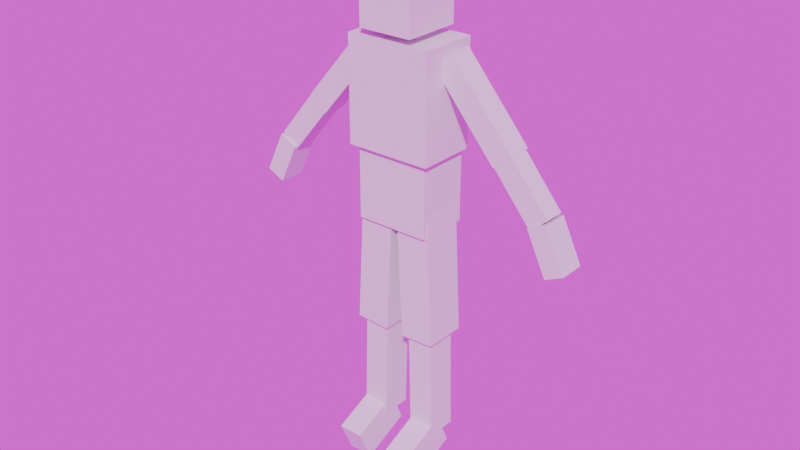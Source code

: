 # Source: ArmatureHitbox_Humanoid_Male_Thin.blend  (saved by Blender 4.3.34; exported with 4.5.12 LTS)
import bpy
from mathutils import Matrix  # noqa: F401  (used for matrix-valued properties, if any)

bpy.ops.wm.read_factory_settings(use_empty=True)
scene = bpy.context.scene
scene.name = 'Scene'

# ---- images (referenced by path relative to the original .blend; pixels are not part of the script)
import os
ASSET_DIR = os.environ.get("B2B_ASSET_DIR", "")  # directory of the original .blend (textures are referenced by path, not embedded)
HERE = os.path.dirname(os.path.abspath(__file__))  # packed textures are extracted next to this script under _unpacked/

def load_image(name, relpath, width, height, colorspace="sRGB"):
    """Load a texture the original file referenced (path relative to the .blend, or extracted next to this script)."""
    p = next((c for c in (os.path.join(HERE, relpath), os.path.join(ASSET_DIR, relpath)) if relpath and os.path.exists(c)), "")
    if p:
        img = bpy.data.images.load(p, check_existing=True)
        img.name = name
    else:  # same state as the original file: an image datablock whose file is absent (Cycles renders it pink)
        img = bpy.data.images.new(name, width, height)
        img.source = "FILE"
        img.filepath = "//" + (relpath or name)
    img.colorspace_settings.name = colorspace
    return img
img_forest_exr = load_image('forest.exr', 'forest.exr', 1024, 1024, 'Linear Rec.709')

# ---- world
world_world = bpy.data.worlds.new('World'); scene.world = world_world
world_world.use_nodes = True; world_world.node_tree.nodes.clear()
_N = world_world.node_tree.nodes; _L = world_world.node_tree.links
n0 = _N.new('ShaderNodeOutputWorld'); n0.name = 'World Output'; n0.location = (300, 300)
n1 = _N.new('ShaderNodeBackground'); n1.name = 'Background'; n1.location = (10, 300)
n2 = _N.new('ShaderNodeTexEnvironment'); n2.name = 'Environment Texture'; n2.location = (-270, 260)
n2.image = img_forest_exr
n3 = _N.new('ShaderNodeMapping'); n3.name = 'Mapping'; n3.location = (-450, 260)
n4 = _N.new('ShaderNodeTexCoord'); n4.name = 'Texture Coordinate'; n4.location = (-630, 260)
_L.new(n1.outputs[0], n0.inputs[0])
_L.new(n2.outputs[0], n1.inputs[0])
_L.new(n3.outputs[0], n2.inputs[0])
_L.new(n4.outputs[0], n3.inputs[0])
n0.is_active_output = True
world_world.color = (0.05088, 0.05088, 0.05088)
world_world.use_sun_shadow = False
world_world.sun_shadow_jitter_overblur = 0.0

# ---- meshes
me_armaturehitbox_humanoid_male_thin_arm_l = bpy.data.meshes.new('ArmatureHitbox_Humanoid_Male_Thin_Arm.L')
me_armaturehitbox_humanoid_male_thin_arm_l.from_pydata([(0.3672, -0.03023, 1.237), (0.1218, -0.03023, 1.525), (0.3672, 0.0624, 1.237), (0.1218, 0.0624, 1.525), (0.4346, -0.03023, 1.295), (0.1891, -0.03023, 1.583), (0.4346, 0.0624, 1.295), (0.1891, 0.0624, 1.583)], [], [(0, 1, 3, 2), (6, 7, 5, 4), (2, 3, 7, 6), (4, 5, 1, 0), (2, 6, 4, 0), (7, 3, 1, 5)])
_uv = me_armaturehitbox_humanoid_male_thin_arm_l.uv_layers.new(name='UVMap')
_uv.uv.foreach_set('vector', [0.375, 0.0, 0.625, 0.0, 0.625, 0.25, 0.375, 0.25, 0.375, 0.5, 0.625, 0.5, 0.625, 0.75, 0.375, 0.75, 0.375, 0.25, 0.625, 0.25, 0.625, 0.5, 0.375, 0.5, 0.375, 0.75, 0.625, 0.75, 0.625, 1.0, 0.375, 1.0, 0.125, 0.5, 0.375, 0.5, 0.375, 0.75, 0.125, 0.75, 0.625, 0.5, 0.875, 0.5, 0.875, 0.75, 0.625, 0.75])
me_armaturehitbox_humanoid_male_thin_arm_l.update()
me_armaturehitbox_humanoid_male_thin_chest = bpy.data.meshes.new('ArmatureHitbox_Humanoid_Male_Thin_Chest')
me_armaturehitbox_humanoid_male_thin_chest.from_pydata([(-0.1638, -0.1196, 1.207), (-0.1638, -0.1196, 1.602), (-0.1638, 0.1067, 1.207), (-0.1638, 0.1067, 1.602), (0.1638, -0.1196, 1.207), (0.1638, -0.1196, 1.602), (0.1638, 0.1067, 1.207), (0.1638, 0.1067, 1.602)], [], [(0, 1, 3, 2), (2, 3, 7, 6), (6, 7, 5, 4), (4, 5, 1, 0), (2, 6, 4, 0), (7, 3, 1, 5)])
_uv = me_armaturehitbox_humanoid_male_thin_chest.uv_layers.new(name='UVMap')
_uv.uv.foreach_set('vector', [0.375, 0.0, 0.625, 0.0, 0.625, 0.25, 0.375, 0.25, 0.375, 0.25, 0.625, 0.25, 0.625, 0.5, 0.375, 0.5, 0.375, 0.5, 0.625, 0.5, 0.625, 0.75, 0.375, 0.75, 0.375, 0.75, 0.625, 0.75, 0.625, 1.0, 0.375, 1.0, 0.125, 0.5, 0.375, 0.5, 0.375, 0.75, 0.125, 0.75, 0.625, 0.5, 0.875, 0.5, 0.875, 0.75, 0.625, 0.75])
me_armaturehitbox_humanoid_male_thin_chest.update()
me_armaturehitbox_humanoid_male_thin_foot_l = bpy.data.meshes.new('ArmatureHitbox_Humanoid_Male_Thin_Foot.L')
me_armaturehitbox_humanoid_male_thin_foot_l.from_pydata([(0.06428, -0.2102, 0.07132), (0.06428, -0.02154, 0.154), (0.06428, -0.1536, -0.05773), (0.06428, 0.03501, 0.02492), (0.1602, -0.2102, 0.07132), (0.1602, -0.02154, 0.154), (0.1602, -0.1536, -0.05773), (0.1602, 0.03501, 0.02492)], [], [(0, 1, 3, 2), (6, 7, 5, 4), (2, 3, 7, 6), (4, 5, 1, 0), (2, 6, 4, 0), (7, 3, 1, 5)])
_uv = me_armaturehitbox_humanoid_male_thin_foot_l.uv_layers.new(name='UVMap')
_uv.uv.foreach_set('vector', [0.375, 0.0, 0.625, 0.0, 0.625, 0.25, 0.375, 0.25, 0.375, 0.5, 0.625, 0.5, 0.625, 0.75, 0.375, 0.75, 0.375, 0.25, 0.625, 0.25, 0.625, 0.5, 0.375, 0.5, 0.375, 0.75, 0.625, 0.75, 0.625, 1.0, 0.375, 1.0, 0.125, 0.5, 0.375, 0.5, 0.375, 0.75, 0.125, 0.75, 0.625, 0.5, 0.875, 0.5, 0.875, 0.75, 0.625, 0.75])
me_armaturehitbox_humanoid_male_thin_foot_l.update()
me_armaturehitbox_humanoid_male_thin_forearm_l = bpy.data.meshes.new('ArmatureHitbox_Humanoid_Male_Thin_Forearm.L')
me_armaturehitbox_humanoid_male_thin_forearm_l.from_pydata([(0.5153, -0.02846, 1.063), (0.3501, -0.02846, 1.263), (0.5153, 0.05198, 1.063), (0.3501, 0.05198, 1.263), (0.58, -0.02846, 1.116), (0.4148, -0.02846, 1.317), (0.58, 0.05198, 1.116), (0.4148, 0.05198, 1.317)], [], [(0, 1, 3, 2), (6, 7, 5, 4), (2, 3, 7, 6), (4, 5, 1, 0), (2, 6, 4, 0), (7, 3, 1, 5)])
_uv = me_armaturehitbox_humanoid_male_thin_forearm_l.uv_layers.new(name='UVMap')
_uv.uv.foreach_set('vector', [0.375, 0.0, 0.625, 0.0, 0.625, 0.25, 0.375, 0.25, 0.375, 0.5, 0.625, 0.5, 0.625, 0.75, 0.375, 0.75, 0.375, 0.25, 0.625, 0.25, 0.625, 0.5, 0.375, 0.5, 0.375, 0.75, 0.625, 0.75, 0.625, 1.0, 0.375, 1.0, 0.125, 0.5, 0.375, 0.5, 0.375, 0.75, 0.125, 0.75, 0.625, 0.5, 0.875, 0.5, 0.875, 0.75, 0.625, 0.75])
me_armaturehitbox_humanoid_male_thin_forearm_l.update()
me_armaturehitbox_humanoid_male_thin_head = bpy.data.meshes.new('ArmatureHitbox_Humanoid_Male_Thin_Head')
me_armaturehitbox_humanoid_male_thin_head.from_pydata([(-0.1031, -0.1301, 1.63), (-0.1031, -0.1301, 1.904), (-0.1031, 0.09511, 1.63), (-0.1031, 0.09511, 1.904), (0.1031, -0.1301, 1.63), (0.1031, -0.1301, 1.904), (0.1031, 0.09511, 1.63), (0.1031, 0.09511, 1.904)], [], [(0, 1, 3, 2), (2, 3, 7, 6), (6, 7, 5, 4), (4, 5, 1, 0), (2, 6, 4, 0), (7, 3, 1, 5)])
_uv = me_armaturehitbox_humanoid_male_thin_head.uv_layers.new(name='UVMap')
_uv.uv.foreach_set('vector', [0.375, 0.0, 0.625, 0.0, 0.625, 0.25, 0.375, 0.25, 0.375, 0.25, 0.625, 0.25, 0.625, 0.5, 0.375, 0.5, 0.375, 0.5, 0.625, 0.5, 0.625, 0.75, 0.375, 0.75, 0.375, 0.75, 0.625, 0.75, 0.625, 1.0, 0.375, 1.0, 0.125, 0.5, 0.375, 0.5, 0.375, 0.75, 0.125, 0.75, 0.625, 0.5, 0.875, 0.5, 0.875, 0.75, 0.625, 0.75])
me_armaturehitbox_humanoid_male_thin_head.update()
me_armaturehitbox_humanoid_male_thin_leg_l = bpy.data.meshes.new('ArmatureHitbox_Humanoid_Male_Thin_Leg.L')
me_armaturehitbox_humanoid_male_thin_leg_l.from_pydata([(0.06104, -0.06153, 0.09069), (0.04947, -0.06153, 0.5253), (0.06104, 0.05686, 0.09069), (0.04947, 0.05686, 0.5253), (0.1609, -0.06153, 0.09335), (0.1494, -0.06153, 0.528), (0.1609, 0.05686, 0.09335), (0.1494, 0.05686, 0.528)], [], [(0, 1, 3, 2), (6, 7, 5, 4), (2, 3, 7, 6), (4, 5, 1, 0), (2, 6, 4, 0), (7, 3, 1, 5)])
_uv = me_armaturehitbox_humanoid_male_thin_leg_l.uv_layers.new(name='UVMap')
_uv.uv.foreach_set('vector', [0.375, 0.0, 0.625, 0.0, 0.625, 0.25, 0.375, 0.25, 0.375, 0.5, 0.625, 0.5, 0.625, 0.75, 0.375, 0.75, 0.375, 0.25, 0.625, 0.25, 0.625, 0.5, 0.375, 0.5, 0.375, 0.75, 0.625, 0.75, 0.625, 1.0, 0.375, 1.0, 0.125, 0.5, 0.375, 0.5, 0.375, 0.75, 0.125, 0.75, 0.625, 0.5, 0.875, 0.5, 0.875, 0.75, 0.625, 0.75])
me_armaturehitbox_humanoid_male_thin_leg_l.update()
me_armaturehitbox_humanoid_male_thin_neck = bpy.data.meshes.new('ArmatureHitbox_Humanoid_Male_Thin_Neck')
me_armaturehitbox_humanoid_male_thin_neck.from_pydata([(-0.06216, -0.04569, 1.559), (-0.06216, -0.04569, 1.724), (-0.06216, 0.06453, 1.559), (-0.06216, 0.06453, 1.724), (0.06216, -0.04569, 1.559), (0.06216, -0.04569, 1.724), (0.06216, 0.06453, 1.559), (0.06216, 0.06453, 1.724)], [], [(0, 1, 3, 2), (2, 3, 7, 6), (6, 7, 5, 4), (4, 5, 1, 0), (2, 6, 4, 0), (7, 3, 1, 5)])
_uv = me_armaturehitbox_humanoid_male_thin_neck.uv_layers.new(name='UVMap')
_uv.uv.foreach_set('vector', [0.375, 0.0, 0.625, 0.0, 0.625, 0.25, 0.375, 0.25, 0.375, 0.25, 0.625, 0.25, 0.625, 0.5, 0.375, 0.5, 0.375, 0.5, 0.625, 0.5, 0.625, 0.75, 0.375, 0.75, 0.375, 0.75, 0.625, 0.75, 0.625, 1.0, 0.375, 1.0, 0.125, 0.5, 0.375, 0.5, 0.375, 0.75, 0.125, 0.75, 0.625, 0.5, 0.875, 0.5, 0.875, 0.75, 0.625, 0.75])
me_armaturehitbox_humanoid_male_thin_neck.update()
me_armaturehitbox_humanoid_male_thin_palm_l = bpy.data.meshes.new('ArmatureHitbox_Humanoid_Male_Thin_Palm.L')
me_armaturehitbox_humanoid_male_thin_palm_l.from_pydata([(0.59, -0.04038, 0.9141), (0.514, -0.04038, 1.074), (0.59, 0.06004, 0.9141), (0.514, 0.06004, 1.074), (0.6595, -0.04038, 0.9472), (0.5834, -0.04038, 1.107), (0.6595, 0.06004, 0.9472), (0.5834, 0.06004, 1.107)], [], [(0, 1, 3, 2), (6, 7, 5, 4), (2, 3, 7, 6), (4, 5, 1, 0), (2, 6, 4, 0), (7, 3, 1, 5)])
_uv = me_armaturehitbox_humanoid_male_thin_palm_l.uv_layers.new(name='UVMap')
_uv.uv.foreach_set('vector', [0.375, 0.0, 0.625, 0.0, 0.625, 0.25, 0.375, 0.25, 0.375, 0.5, 0.625, 0.5, 0.625, 0.75, 0.375, 0.75, 0.375, 0.25, 0.625, 0.25, 0.625, 0.5, 0.375, 0.5, 0.375, 0.75, 0.625, 0.75, 0.625, 1.0, 0.375, 1.0, 0.125, 0.5, 0.375, 0.5, 0.375, 0.75, 0.125, 0.75, 0.625, 0.5, 0.875, 0.5, 0.875, 0.75, 0.625, 0.75])
me_armaturehitbox_humanoid_male_thin_palm_l.update()
me_armaturehitbox_humanoid_male_thin_pelvis = bpy.data.meshes.new('ArmatureHitbox_Humanoid_Male_Thin_Pelvis')
me_armaturehitbox_humanoid_male_thin_pelvis.from_pydata([(-0.1416, -0.09684, 0.9274), (-0.1416, -0.09684, 1.206), (-0.1416, 0.1045, 0.9274), (-0.1416, 0.1045, 1.206), (0.1416, -0.09684, 0.9274), (0.1416, -0.09684, 1.206), (0.1416, 0.1045, 0.9274), (0.1416, 0.1045, 1.206)], [], [(0, 1, 3, 2), (2, 3, 7, 6), (6, 7, 5, 4), (4, 5, 1, 0), (2, 6, 4, 0), (7, 3, 1, 5)])
_uv = me_armaturehitbox_humanoid_male_thin_pelvis.uv_layers.new(name='UVMap')
_uv.uv.foreach_set('vector', [0.375, 0.0, 0.625, 0.0, 0.625, 0.25, 0.375, 0.25, 0.375, 0.25, 0.625, 0.25, 0.625, 0.5, 0.375, 0.5, 0.375, 0.5, 0.625, 0.5, 0.625, 0.75, 0.375, 0.75, 0.375, 0.75, 0.625, 0.75, 0.625, 1.0, 0.375, 1.0, 0.125, 0.5, 0.375, 0.5, 0.375, 0.75, 0.125, 0.75, 0.625, 0.5, 0.875, 0.5, 0.875, 0.75, 0.625, 0.75])
me_armaturehitbox_humanoid_male_thin_pelvis.update()
me_armaturehitbox_humanoid_male_thin_thigh_l = bpy.data.meshes.new('ArmatureHitbox_Humanoid_Male_Thin_Thigh.L')
me_armaturehitbox_humanoid_male_thin_thigh_l.from_pydata([(0.03632, -0.08302, 0.497), (0.008297, -0.08302, 1.013), (0.03632, 0.08004, 0.497), (0.008297, 0.08004, 1.013), (0.1691, -0.08302, 0.5042), (0.1411, -0.08302, 1.02), (0.1691, 0.08004, 0.5042), (0.1411, 0.08004, 1.02)], [], [(0, 1, 3, 2), (6, 7, 5, 4), (2, 3, 7, 6), (4, 5, 1, 0), (2, 6, 4, 0), (7, 3, 1, 5)])
_uv = me_armaturehitbox_humanoid_male_thin_thigh_l.uv_layers.new(name='UVMap')
_uv.uv.foreach_set('vector', [0.375, 0.0, 0.625, 0.0, 0.625, 0.25, 0.375, 0.25, 0.375, 0.5, 0.625, 0.5, 0.625, 0.75, 0.375, 0.75, 0.375, 0.25, 0.625, 0.25, 0.625, 0.5, 0.375, 0.5, 0.375, 0.75, 0.625, 0.75, 0.625, 1.0, 0.375, 1.0, 0.125, 0.5, 0.375, 0.5, 0.375, 0.75, 0.125, 0.75, 0.625, 0.5, 0.875, 0.5, 0.875, 0.75, 0.625, 0.75])
me_armaturehitbox_humanoid_male_thin_thigh_l.update()
me_armaturehitbox_humanoid_male_thin_arm_r = bpy.data.meshes.new('ArmatureHitbox_Humanoid_Male_Thin_Arm.R')
me_armaturehitbox_humanoid_male_thin_arm_r.from_pydata([(-0.3672, -0.03023, 1.237), (-0.1218, -0.03023, 1.525), (-0.3672, 0.0624, 1.237), (-0.1218, 0.0624, 1.525), (-0.4346, -0.03023, 1.295), (-0.1891, -0.03023, 1.583), (-0.4346, 0.0624, 1.295), (-0.1891, 0.0624, 1.583)], [], [(0, 2, 3, 1), (6, 4, 5, 7), (2, 6, 7, 3), (4, 0, 1, 5), (2, 0, 4, 6), (7, 5, 1, 3)])
_uv = me_armaturehitbox_humanoid_male_thin_arm_r.uv_layers.new(name='UVMap')
_uv.uv.foreach_set('vector', [0.375, 0.0, 0.375, 0.25, 0.625, 0.25, 0.625, 0.0, 0.375, 0.5, 0.375, 0.75, 0.625, 0.75, 0.625, 0.5, 0.375, 0.25, 0.375, 0.5, 0.625, 0.5, 0.625, 0.25, 0.375, 0.75, 0.375, 1.0, 0.625, 1.0, 0.625, 0.75, 0.125, 0.5, 0.125, 0.75, 0.375, 0.75, 0.375, 0.5, 0.625, 0.5, 0.625, 0.75, 0.875, 0.75, 0.875, 0.5])
me_armaturehitbox_humanoid_male_thin_arm_r.update()
me_armaturehitbox_humanoid_male_thin_foot_r = bpy.data.meshes.new('ArmatureHitbox_Humanoid_Male_Thin_Foot.R')
me_armaturehitbox_humanoid_male_thin_foot_r.from_pydata([(-0.06428, -0.2102, 0.07132), (-0.06428, -0.02154, 0.154), (-0.06428, -0.1536, -0.05773), (-0.06428, 0.03501, 0.02492), (-0.1602, -0.2102, 0.07132), (-0.1602, -0.02154, 0.154), (-0.1602, -0.1536, -0.05773), (-0.1602, 0.03501, 0.02492)], [], [(0, 2, 3, 1), (6, 4, 5, 7), (2, 6, 7, 3), (4, 0, 1, 5), (2, 0, 4, 6), (7, 5, 1, 3)])
_uv = me_armaturehitbox_humanoid_male_thin_foot_r.uv_layers.new(name='UVMap')
_uv.uv.foreach_set('vector', [0.375, 0.0, 0.375, 0.25, 0.625, 0.25, 0.625, 0.0, 0.375, 0.5, 0.375, 0.75, 0.625, 0.75, 0.625, 0.5, 0.375, 0.25, 0.375, 0.5, 0.625, 0.5, 0.625, 0.25, 0.375, 0.75, 0.375, 1.0, 0.625, 1.0, 0.625, 0.75, 0.125, 0.5, 0.125, 0.75, 0.375, 0.75, 0.375, 0.5, 0.625, 0.5, 0.625, 0.75, 0.875, 0.75, 0.875, 0.5])
me_armaturehitbox_humanoid_male_thin_foot_r.update()
me_armaturehitbox_humanoid_male_thin_forearm_r = bpy.data.meshes.new('ArmatureHitbox_Humanoid_Male_Thin_Forearm.R')
me_armaturehitbox_humanoid_male_thin_forearm_r.from_pydata([(-0.5153, -0.02846, 1.063), (-0.3501, -0.02846, 1.263), (-0.5153, 0.05198, 1.063), (-0.3501, 0.05198, 1.263), (-0.58, -0.02846, 1.116), (-0.4148, -0.02846, 1.317), (-0.58, 0.05198, 1.116), (-0.4148, 0.05198, 1.317)], [], [(0, 2, 3, 1), (6, 4, 5, 7), (2, 6, 7, 3), (4, 0, 1, 5), (2, 0, 4, 6), (7, 5, 1, 3)])
_uv = me_armaturehitbox_humanoid_male_thin_forearm_r.uv_layers.new(name='UVMap')
_uv.uv.foreach_set('vector', [0.375, 0.0, 0.375, 0.25, 0.625, 0.25, 0.625, 0.0, 0.375, 0.5, 0.375, 0.75, 0.625, 0.75, 0.625, 0.5, 0.375, 0.25, 0.375, 0.5, 0.625, 0.5, 0.625, 0.25, 0.375, 0.75, 0.375, 1.0, 0.625, 1.0, 0.625, 0.75, 0.125, 0.5, 0.125, 0.75, 0.375, 0.75, 0.375, 0.5, 0.625, 0.5, 0.625, 0.75, 0.875, 0.75, 0.875, 0.5])
me_armaturehitbox_humanoid_male_thin_forearm_r.update()
me_armaturehitbox_humanoid_male_thin_leg_r = bpy.data.meshes.new('ArmatureHitbox_Humanoid_Male_Thin_Leg.R')
me_armaturehitbox_humanoid_male_thin_leg_r.from_pydata([(-0.06104, -0.06153, 0.09069), (-0.04947, -0.06153, 0.5253), (-0.06104, 0.05686, 0.09069), (-0.04947, 0.05686, 0.5253), (-0.1609, -0.06153, 0.09335), (-0.1494, -0.06153, 0.528), (-0.1609, 0.05686, 0.09335), (-0.1494, 0.05686, 0.528)], [], [(0, 2, 3, 1), (6, 4, 5, 7), (2, 6, 7, 3), (4, 0, 1, 5), (2, 0, 4, 6), (7, 5, 1, 3)])
_uv = me_armaturehitbox_humanoid_male_thin_leg_r.uv_layers.new(name='UVMap')
_uv.uv.foreach_set('vector', [0.375, 0.0, 0.375, 0.25, 0.625, 0.25, 0.625, 0.0, 0.375, 0.5, 0.375, 0.75, 0.625, 0.75, 0.625, 0.5, 0.375, 0.25, 0.375, 0.5, 0.625, 0.5, 0.625, 0.25, 0.375, 0.75, 0.375, 1.0, 0.625, 1.0, 0.625, 0.75, 0.125, 0.5, 0.125, 0.75, 0.375, 0.75, 0.375, 0.5, 0.625, 0.5, 0.625, 0.75, 0.875, 0.75, 0.875, 0.5])
me_armaturehitbox_humanoid_male_thin_leg_r.update()
me_armaturehitbox_humanoid_male_thin_palm_r = bpy.data.meshes.new('ArmatureHitbox_Humanoid_Male_Thin_Palm.R')
me_armaturehitbox_humanoid_male_thin_palm_r.from_pydata([(-0.59, -0.04038, 0.9141), (-0.514, -0.04038, 1.074), (-0.59, 0.06004, 0.9141), (-0.514, 0.06004, 1.074), (-0.6595, -0.04038, 0.9472), (-0.5834, -0.04038, 1.107), (-0.6595, 0.06004, 0.9472), (-0.5834, 0.06004, 1.107)], [], [(0, 2, 3, 1), (6, 4, 5, 7), (2, 6, 7, 3), (4, 0, 1, 5), (2, 0, 4, 6), (7, 5, 1, 3)])
_uv = me_armaturehitbox_humanoid_male_thin_palm_r.uv_layers.new(name='UVMap')
_uv.uv.foreach_set('vector', [0.375, 0.0, 0.375, 0.25, 0.625, 0.25, 0.625, 0.0, 0.375, 0.5, 0.375, 0.75, 0.625, 0.75, 0.625, 0.5, 0.375, 0.25, 0.375, 0.5, 0.625, 0.5, 0.625, 0.25, 0.375, 0.75, 0.375, 1.0, 0.625, 1.0, 0.625, 0.75, 0.125, 0.5, 0.125, 0.75, 0.375, 0.75, 0.375, 0.5, 0.625, 0.5, 0.625, 0.75, 0.875, 0.75, 0.875, 0.5])
me_armaturehitbox_humanoid_male_thin_palm_r.update()
me_armaturehitbox_humanoid_male_thin_thigh_r = bpy.data.meshes.new('ArmatureHitbox_Humanoid_Male_Thin_Thigh.R')
me_armaturehitbox_humanoid_male_thin_thigh_r.from_pydata([(-0.03632, -0.08302, 0.497), (-0.008297, -0.08302, 1.013), (-0.03632, 0.08004, 0.497), (-0.008297, 0.08004, 1.013), (-0.1691, -0.08302, 0.5042), (-0.1411, -0.08302, 1.02), (-0.1691, 0.08004, 0.5042), (-0.1411, 0.08004, 1.02)], [], [(0, 2, 3, 1), (6, 4, 5, 7), (2, 6, 7, 3), (4, 0, 1, 5), (2, 0, 4, 6), (7, 5, 1, 3)])
_uv = me_armaturehitbox_humanoid_male_thin_thigh_r.uv_layers.new(name='UVMap')
_uv.uv.foreach_set('vector', [0.375, 0.0, 0.375, 0.25, 0.625, 0.25, 0.625, 0.0, 0.375, 0.5, 0.375, 0.75, 0.625, 0.75, 0.625, 0.5, 0.375, 0.25, 0.375, 0.5, 0.625, 0.5, 0.625, 0.25, 0.375, 0.75, 0.375, 1.0, 0.625, 1.0, 0.625, 0.75, 0.125, 0.5, 0.125, 0.75, 0.375, 0.75, 0.375, 0.5, 0.625, 0.5, 0.625, 0.75, 0.875, 0.75, 0.875, 0.5])
me_armaturehitbox_humanoid_male_thin_thigh_r.update()

# ---- objects
ob_armaturehitbox_humanoid_male_thin_arm_l = bpy.data.objects.new('ArmatureHitbox_Humanoid_Male_Thin_Arm.L', me_armaturehitbox_humanoid_male_thin_arm_l)
ob_armaturehitbox_humanoid_male_thin_chest = bpy.data.objects.new('ArmatureHitbox_Humanoid_Male_Thin_Chest', me_armaturehitbox_humanoid_male_thin_chest)
ob_armaturehitbox_humanoid_male_thin_foot_l = bpy.data.objects.new('ArmatureHitbox_Humanoid_Male_Thin_Foot.L', me_armaturehitbox_humanoid_male_thin_foot_l)
ob_armaturehitbox_humanoid_male_thin_forearm_l = bpy.data.objects.new('ArmatureHitbox_Humanoid_Male_Thin_Forearm.L', me_armaturehitbox_humanoid_male_thin_forearm_l)
ob_armaturehitbox_humanoid_male_thin_head = bpy.data.objects.new('ArmatureHitbox_Humanoid_Male_Thin_Head', me_armaturehitbox_humanoid_male_thin_head)
ob_armaturehitbox_humanoid_male_thin_leg_l = bpy.data.objects.new('ArmatureHitbox_Humanoid_Male_Thin_Leg.L', me_armaturehitbox_humanoid_male_thin_leg_l)
ob_armaturehitbox_humanoid_male_thin_neck = bpy.data.objects.new('ArmatureHitbox_Humanoid_Male_Thin_Neck', me_armaturehitbox_humanoid_male_thin_neck)
ob_armaturehitbox_humanoid_male_thin_palm_l = bpy.data.objects.new('ArmatureHitbox_Humanoid_Male_Thin_Palm.L', me_armaturehitbox_humanoid_male_thin_palm_l)
ob_armaturehitbox_humanoid_male_thin_pelvis = bpy.data.objects.new('ArmatureHitbox_Humanoid_Male_Thin_Pelvis', me_armaturehitbox_humanoid_male_thin_pelvis)
ob_armaturehitbox_humanoid_male_thin_thigh_l = bpy.data.objects.new('ArmatureHitbox_Humanoid_Male_Thin_Thigh.L', me_armaturehitbox_humanoid_male_thin_thigh_l)
ob_armaturehitbox_humanoid_male_thin_arm_r = bpy.data.objects.new('ArmatureHitbox_Humanoid_Male_Thin_Arm.R', me_armaturehitbox_humanoid_male_thin_arm_r)
ob_armaturehitbox_humanoid_male_thin_foot_r = bpy.data.objects.new('ArmatureHitbox_Humanoid_Male_Thin_Foot.R', me_armaturehitbox_humanoid_male_thin_foot_r)
ob_armaturehitbox_humanoid_male_thin_forearm_r = bpy.data.objects.new('ArmatureHitbox_Humanoid_Male_Thin_Forearm.R', me_armaturehitbox_humanoid_male_thin_forearm_r)
ob_armaturehitbox_humanoid_male_thin_leg_r = bpy.data.objects.new('ArmatureHitbox_Humanoid_Male_Thin_Leg.R', me_armaturehitbox_humanoid_male_thin_leg_r)
ob_armaturehitbox_humanoid_male_thin_palm_r = bpy.data.objects.new('ArmatureHitbox_Humanoid_Male_Thin_Palm.R', me_armaturehitbox_humanoid_male_thin_palm_r)
ob_armaturehitbox_humanoid_male_thin_thigh_r = bpy.data.objects.new('ArmatureHitbox_Humanoid_Male_Thin_Thigh.R', me_armaturehitbox_humanoid_male_thin_thigh_r)

# ---- transforms, parenting, visibility, modifiers, constraints
ob_armaturehitbox_humanoid_male_thin_arm_l.location = (0.0, 0.0, 0.0)
ob_armaturehitbox_humanoid_male_thin_chest.location = (0.0, 0.0, 0.0)
ob_armaturehitbox_humanoid_male_thin_foot_l.location = (0.0, 0.0, 0.0)
ob_armaturehitbox_humanoid_male_thin_forearm_l.location = (0.0, 0.0, 0.0)
ob_armaturehitbox_humanoid_male_thin_head.location = (0.0, 0.0, 0.0)
ob_armaturehitbox_humanoid_male_thin_leg_l.location = (0.0, 0.0, 0.0)
ob_armaturehitbox_humanoid_male_thin_neck.location = (0.0, 0.0, 0.0)
ob_armaturehitbox_humanoid_male_thin_palm_l.location = (0.0, 0.0, 0.0)
ob_armaturehitbox_humanoid_male_thin_pelvis.location = (0.0, 0.0, 0.0)
ob_armaturehitbox_humanoid_male_thin_thigh_l.location = (0.0, 0.0, 0.0)
ob_armaturehitbox_humanoid_male_thin_arm_r.location = (0.0, 0.0, 0.0)
ob_armaturehitbox_humanoid_male_thin_foot_r.location = (0.0, 0.0, 0.0)
ob_armaturehitbox_humanoid_male_thin_forearm_r.location = (0.0, 0.0, 0.0)
ob_armaturehitbox_humanoid_male_thin_leg_r.location = (0.0, 0.0, 0.0)
ob_armaturehitbox_humanoid_male_thin_palm_r.location = (0.0, 0.0, 0.0)
ob_armaturehitbox_humanoid_male_thin_thigh_r.location = (0.0, 0.0, 0.0)

# ---- collection membership
scene.collection.objects.link(ob_armaturehitbox_humanoid_male_thin_arm_l)
scene.collection.objects.link(ob_armaturehitbox_humanoid_male_thin_chest)
scene.collection.objects.link(ob_armaturehitbox_humanoid_male_thin_foot_l)
scene.collection.objects.link(ob_armaturehitbox_humanoid_male_thin_forearm_l)
scene.collection.objects.link(ob_armaturehitbox_humanoid_male_thin_head)
scene.collection.objects.link(ob_armaturehitbox_humanoid_male_thin_leg_l)
scene.collection.objects.link(ob_armaturehitbox_humanoid_male_thin_neck)
scene.collection.objects.link(ob_armaturehitbox_humanoid_male_thin_palm_l)
scene.collection.objects.link(ob_armaturehitbox_humanoid_male_thin_pelvis)
scene.collection.objects.link(ob_armaturehitbox_humanoid_male_thin_thigh_l)
scene.collection.objects.link(ob_armaturehitbox_humanoid_male_thin_arm_r)
scene.collection.objects.link(ob_armaturehitbox_humanoid_male_thin_foot_r)
scene.collection.objects.link(ob_armaturehitbox_humanoid_male_thin_forearm_r)
scene.collection.objects.link(ob_armaturehitbox_humanoid_male_thin_leg_r)
scene.collection.objects.link(ob_armaturehitbox_humanoid_male_thin_palm_r)
scene.collection.objects.link(ob_armaturehitbox_humanoid_male_thin_thigh_r)

# ---- scene / render settings (as saved in the file)
scene.frame_start = 1; scene.frame_end = 250; scene.frame_set(1)
scene.render.engine = 'BLENDER_EEVEE_NEXT'
scene.eevee.ray_tracing_options.trace_max_roughness = 0.0
bpy.context.view_layer.update()

# ---- added for rendering (the .blend has no active camera and no usable light): camera, sun
cam_auto = bpy.data.cameras.new('AutoCamera')
cam_auto.lens = 50.0
cam_auto.sensor_width = 36.0
cam_auto.clip_end = 1000.0
ob_auto_camera = bpy.data.objects.new('AutoCamera', cam_auto)
scene.collection.objects.link(ob_auto_camera)
ob_auto_camera.location = (2.20641, -2.69943, 2.68808)
ob_auto_camera.rotation_euler = (1.09748, -7.21219e-08, 0.694738)
scene.camera = ob_auto_camera
light_auto_sun = bpy.data.lights.new('AutoSun', 'SUN')
light_auto_sun.energy = 3.0
light_auto_sun.angle = 0.0523599
ob_auto_sun = bpy.data.objects.new('AutoSun', light_auto_sun)
scene.collection.objects.link(ob_auto_sun)
ob_auto_sun.rotation_euler = (0.872665, 0.174533, 0.523599)
bpy.context.view_layer.update()
